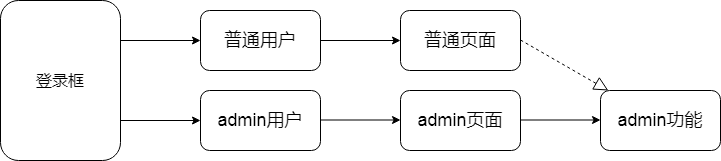

The diagram above was exported from draw.io. Its source (the exported page's mxGraphModel, read from the mxfile embedded in the PNG):
<mxGraphModel dx="1344" dy="663" grid="1" gridSize="10" guides="1" tooltips="1" connect="1" arrows="1" fold="1" page="1" pageScale="1" pageWidth="827" pageHeight="1169" math="0" shadow="0">
  <root>
    <mxCell id="0" />
    <mxCell id="1" parent="0" />
    <mxCell id="LX9xZieoxdRCU_0-e5-H-1" value="&lt;font size=&quot;3&quot;&gt;登录框&lt;/font&gt;" style="rounded=1;whiteSpace=wrap;html=1;" vertex="1" parent="1">
      <mxGeometry x="40" y="200" width="120" height="160" as="geometry" />
    </mxCell>
    <mxCell id="LX9xZieoxdRCU_0-e5-H-2" value="" style="endArrow=classic;html=1;rounded=0;fontSize=18;exitX=1;exitY=0.25;exitDx=0;exitDy=0;" edge="1" parent="1" source="LX9xZieoxdRCU_0-e5-H-1">
      <mxGeometry width="50" height="50" relative="1" as="geometry">
        <mxPoint x="160" y="260" as="sourcePoint" />
        <mxPoint x="240" y="240" as="targetPoint" />
      </mxGeometry>
    </mxCell>
    <mxCell id="LX9xZieoxdRCU_0-e5-H-3" value="" style="endArrow=classic;html=1;rounded=0;fontSize=18;exitX=1;exitY=0.75;exitDx=0;exitDy=0;" edge="1" parent="1" source="LX9xZieoxdRCU_0-e5-H-1">
      <mxGeometry width="50" height="50" relative="1" as="geometry">
        <mxPoint x="160" y="340" as="sourcePoint" />
        <mxPoint x="240" y="320" as="targetPoint" />
      </mxGeometry>
    </mxCell>
    <mxCell id="LX9xZieoxdRCU_0-e5-H-4" value="普通用户" style="rounded=1;whiteSpace=wrap;html=1;fontSize=18;" vertex="1" parent="1">
      <mxGeometry x="240" y="210" width="120" height="60" as="geometry" />
    </mxCell>
    <mxCell id="LX9xZieoxdRCU_0-e5-H-5" value="admin用户" style="rounded=1;whiteSpace=wrap;html=1;fontSize=18;" vertex="1" parent="1">
      <mxGeometry x="240" y="290" width="120" height="60" as="geometry" />
    </mxCell>
    <mxCell id="LX9xZieoxdRCU_0-e5-H-6" value="" style="endArrow=classic;html=1;rounded=0;fontSize=18;exitX=1;exitY=0.5;exitDx=0;exitDy=0;" edge="1" parent="1" source="LX9xZieoxdRCU_0-e5-H-4">
      <mxGeometry width="50" height="50" relative="1" as="geometry">
        <mxPoint x="360" y="270" as="sourcePoint" />
        <mxPoint x="440" y="240" as="targetPoint" />
      </mxGeometry>
    </mxCell>
    <mxCell id="LX9xZieoxdRCU_0-e5-H-7" value="普通页面" style="rounded=1;whiteSpace=wrap;html=1;fontSize=18;" vertex="1" parent="1">
      <mxGeometry x="440" y="210" width="120" height="60" as="geometry" />
    </mxCell>
    <mxCell id="LX9xZieoxdRCU_0-e5-H-9" value="admin页面" style="rounded=1;whiteSpace=wrap;html=1;fontSize=18;" vertex="1" parent="1">
      <mxGeometry x="440" y="290" width="120" height="60" as="geometry" />
    </mxCell>
    <mxCell id="LX9xZieoxdRCU_0-e5-H-10" value="" style="endArrow=classic;html=1;rounded=0;fontSize=18;exitX=1;exitY=0.5;exitDx=0;exitDy=0;" edge="1" parent="1">
      <mxGeometry width="50" height="50" relative="1" as="geometry">
        <mxPoint x="360" y="319.5" as="sourcePoint" />
        <mxPoint x="440" y="319.5" as="targetPoint" />
      </mxGeometry>
    </mxCell>
    <mxCell id="LX9xZieoxdRCU_0-e5-H-12" value="" style="endArrow=classic;html=1;rounded=0;fontSize=18;exitX=1;exitY=0.5;exitDx=0;exitDy=0;" edge="1" parent="1">
      <mxGeometry width="50" height="50" relative="1" as="geometry">
        <mxPoint x="560" y="319.5" as="sourcePoint" />
        <mxPoint x="640" y="319.5" as="targetPoint" />
      </mxGeometry>
    </mxCell>
    <mxCell id="LX9xZieoxdRCU_0-e5-H-14" value="admin功能" style="rounded=1;whiteSpace=wrap;html=1;fontSize=18;" vertex="1" parent="1">
      <mxGeometry x="640" y="290" width="120" height="60" as="geometry" />
    </mxCell>
    <mxCell id="LX9xZieoxdRCU_0-e5-H-15" value="" style="endArrow=block;dashed=1;endFill=0;endSize=12;html=1;rounded=0;fontSize=18;" edge="1" parent="1" target="LX9xZieoxdRCU_0-e5-H-14">
      <mxGeometry width="160" relative="1" as="geometry">
        <mxPoint x="560" y="239.5" as="sourcePoint" />
        <mxPoint x="720" y="239.5" as="targetPoint" />
      </mxGeometry>
    </mxCell>
  </root>
</mxGraphModel>